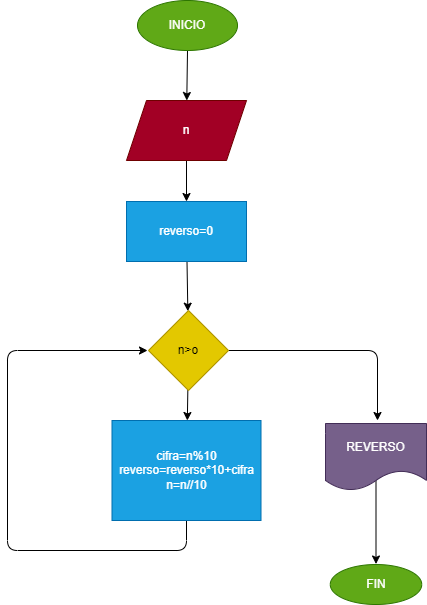

The diagram above was exported from draw.io. Its source (the exported page's mxGraphModel, read from the mxfile embedded in the PNG):
<mxGraphModel dx="820" dy="566" grid="1" gridSize="10" guides="1" tooltips="1" connect="1" arrows="1" fold="1" page="1" pageScale="1" pageWidth="827" pageHeight="1169" math="0" shadow="0">
  <root>
    <mxCell id="0" />
    <mxCell id="1" parent="0" />
    <mxCell id="4" value="" style="edgeStyle=none;html=1;" edge="1" parent="1" source="2" target="3">
      <mxGeometry relative="1" as="geometry" />
    </mxCell>
    <mxCell id="2" value="INICIO" style="ellipse;whiteSpace=wrap;html=1;fillColor=#60a917;fontColor=#ffffff;strokeColor=#2D7600;" vertex="1" parent="1">
      <mxGeometry x="330" y="10" width="100" height="50" as="geometry" />
    </mxCell>
    <mxCell id="6" value="" style="edgeStyle=none;html=1;entryX=0.5;entryY=0;entryDx=0;entryDy=0;" edge="1" parent="1" source="3" target="7">
      <mxGeometry relative="1" as="geometry">
        <mxPoint x="390" y="320" as="targetPoint" />
      </mxGeometry>
    </mxCell>
    <mxCell id="3" value="n" style="shape=parallelogram;perimeter=parallelogramPerimeter;whiteSpace=wrap;html=1;fixedSize=1;fillColor=#a20025;fontColor=#ffffff;strokeColor=#6F0000;" vertex="1" parent="1">
      <mxGeometry x="319" y="110" width="120" height="60" as="geometry" />
    </mxCell>
    <mxCell id="10" value="" style="edgeStyle=none;html=1;" edge="1" parent="1" source="7" target="9">
      <mxGeometry relative="1" as="geometry" />
    </mxCell>
    <mxCell id="7" value="reverso=0" style="rounded=0;whiteSpace=wrap;html=1;fillColor=#1ba1e2;fontColor=#ffffff;strokeColor=#006EAF;" vertex="1" parent="1">
      <mxGeometry x="319" y="211" width="120" height="60" as="geometry" />
    </mxCell>
    <mxCell id="12" value="" style="edgeStyle=none;html=1;" edge="1" parent="1" source="9" target="11">
      <mxGeometry relative="1" as="geometry" />
    </mxCell>
    <mxCell id="15" value="" style="edgeStyle=none;html=1;" edge="1" parent="1">
      <mxGeometry relative="1" as="geometry">
        <mxPoint x="421" y="360" as="sourcePoint" />
        <mxPoint x="570" y="430" as="targetPoint" />
        <Array as="points">
          <mxPoint x="570" y="360" />
        </Array>
      </mxGeometry>
    </mxCell>
    <mxCell id="9" value="n&amp;gt;o" style="rhombus;whiteSpace=wrap;html=1;rounded=0;fillColor=#e3c800;fontColor=#000000;strokeColor=#B09500;" vertex="1" parent="1">
      <mxGeometry x="341" y="320" width="80" height="80" as="geometry" />
    </mxCell>
    <mxCell id="13" style="edgeStyle=none;html=1;" edge="1" parent="1">
      <mxGeometry relative="1" as="geometry">
        <mxPoint x="340" y="360" as="targetPoint" />
        <mxPoint x="379" y="529" as="sourcePoint" />
        <Array as="points">
          <mxPoint x="379" y="560" />
          <mxPoint x="200" y="560" />
          <mxPoint x="200" y="360" />
        </Array>
      </mxGeometry>
    </mxCell>
    <mxCell id="11" value="cifra=n%10&lt;br&gt;reverso=reverso*10+cifra&lt;br&gt;n=n//10" style="whiteSpace=wrap;html=1;rounded=0;fillColor=#1ba1e2;fontColor=#ffffff;strokeColor=#006EAF;" vertex="1" parent="1">
      <mxGeometry x="304.5" y="430" width="149" height="100" as="geometry" />
    </mxCell>
    <mxCell id="17" value="" style="edgeStyle=none;html=1;" edge="1" parent="1">
      <mxGeometry relative="1" as="geometry">
        <mxPoint x="568.5" y="490" as="sourcePoint" />
        <mxPoint x="568.5" y="573.5" as="targetPoint" />
      </mxGeometry>
    </mxCell>
    <mxCell id="14" value="REVERSO" style="shape=document;whiteSpace=wrap;html=1;boundedLbl=1;rounded=0;fillColor=#76608a;fontColor=#ffffff;strokeColor=#432D57;" vertex="1" parent="1">
      <mxGeometry x="518" y="433" width="101" height="67" as="geometry" />
    </mxCell>
    <mxCell id="16" value="FIN" style="ellipse;whiteSpace=wrap;html=1;rounded=0;fillColor=#60a917;fontColor=#ffffff;strokeColor=#2D7600;" vertex="1" parent="1">
      <mxGeometry x="522.75" y="574" width="91.5" height="40" as="geometry" />
    </mxCell>
  </root>
</mxGraphModel>